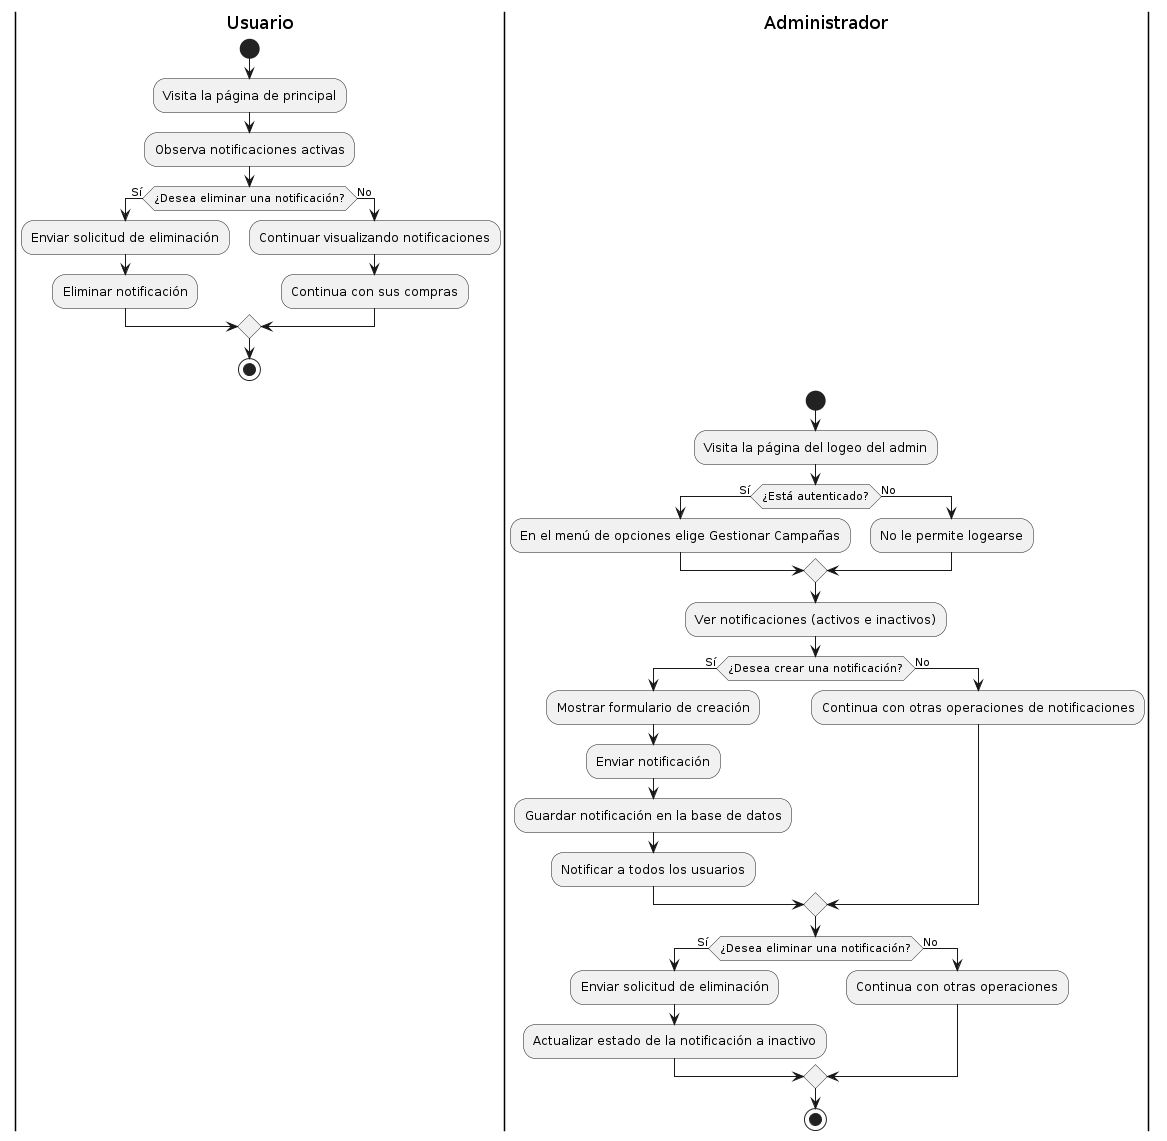

The diagram above was rendered by PlantUML. Its source (embedded in the PNG):
@startuml
|Usuario|
start
:Visita la página de principal;

:Observa notificaciones activas;

if (¿Desea eliminar una notificación?) then (Sí)
    :Enviar solicitud de eliminación;
    :Eliminar notificación;
else (No)
    :Continuar visualizando notificaciones;
    :Continua con sus compras;
    
end if
stop

|Administrador|
start
:Visita la página del logeo del admin;
if (¿Está autenticado?) then (Sí)
    :En el menú de opciones elige Gestionar Campañas;
else (No)
    :No le permite logearse;
end if

:Ver notificaciones (activos e inactivos);

if (¿Desea crear una notificación?) then (Sí)
    :Mostrar formulario de creación;
    :Enviar notificación;
    :Guardar notificación en la base de datos;
    :Notificar a todos los usuarios;
else (No)
    :Continua con otras operaciones de notificaciones;
end if

if (¿Desea eliminar una notificación?) then (Sí)
    :Enviar solicitud de eliminación;
    :Actualizar estado de la notificación a inactivo;
else (No)
    :Continua con otras operaciones;
end if
stop
@enduml